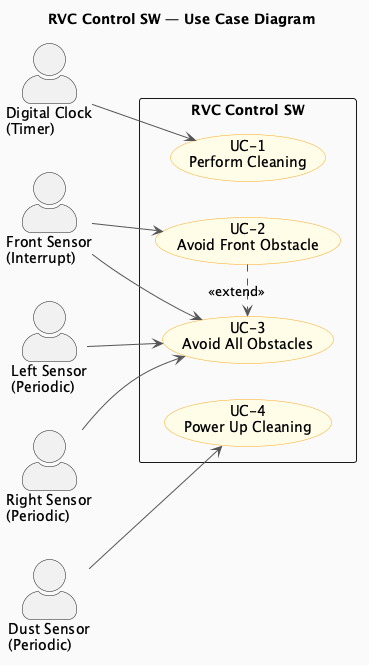

The diagram above was rendered by PlantUML. Its source (embedded in the PNG):
@startuml RVC_UseCaseDiagram

skinparam backgroundColor #FAFAFA
skinparam usecase {
  BackgroundColor #FFFDE7
  BorderColor #F9A825
  ArrowColor #555555
  ActorBackgroundColor #E3F2FD
  ActorBorderColor #1565C0
}
skinparam actorStyle awesome

left to right direction
title RVC Control SW — Use Case Diagram

actor "Digital Clock\n(Timer)" as Clock
actor "Front Sensor\n(Interrupt)" as FrontSensor
actor "Left Sensor\n(Periodic)" as LeftSensor
actor "Right Sensor\n(Periodic)" as RightSensor
actor "Dust Sensor\n(Periodic)" as DustSensor

rectangle "RVC Control SW" {
  usecase "UC-1\nPerform Cleaning" as UC1
  usecase "UC-2\nAvoid Front Obstacle" as UC2
  usecase "UC-3\nAvoid All Obstacles" as UC3
  usecase "UC-4\nPower Up Cleaning" as UC4
}

Clock       --> UC1
FrontSensor --> UC2
FrontSensor --> UC3
LeftSensor  --> UC3
RightSensor --> UC3
DustSensor  --> UC4

UC2 .> UC3 : <<extend>>

@enduml